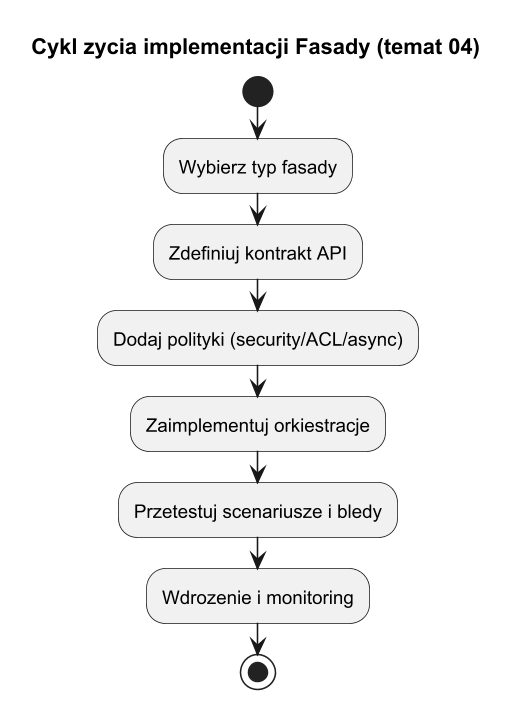

The diagram above was rendered by PlantUML. Its source (embedded in the PNG):
@startuml facade_lifecycle_topic04
title Cykl zycia implementacji Fasady (temat 04)

skinparam monochrome true
skinparam dpi 150

start
:Wybierz typ fasady;
:Zdefiniuj kontrakt API;
:Dodaj polityki (security/ACL/async);
:Zaimplementuj orkiestracje;
:Przetestuj scenariusze i bledy;
:Wdrozenie i monitoring;
stop

@enduml